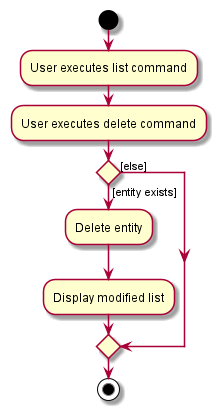

The diagram above was rendered by PlantUML. Its source (embedded in the PNG):
@startuml
start
:User executes list command;

'Since the beta syntax does not support placing the condition outside the
'diamond we place it as the true branch instead.
:User executes delete command;

if () then ([entity exists])
    :Delete entity;
    :Display modified list;
else ([else])
endif
stop
@enduml